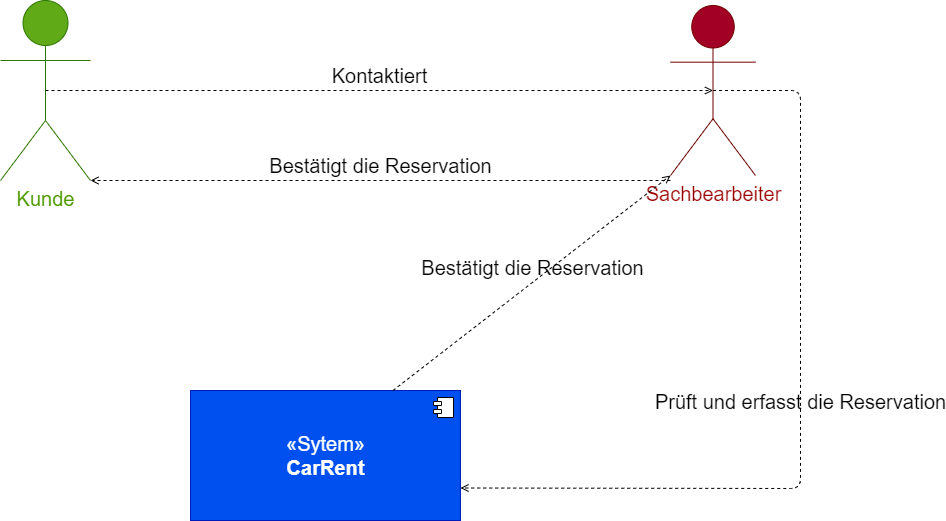

The diagram above was exported from draw.io. Its source (the exported page's mxGraphModel, read from the mxfile embedded in the PNG):
<mxGraphModel dx="1031" dy="546" grid="1" gridSize="10" guides="1" tooltips="1" connect="1" arrows="1" fold="1" page="1" pageScale="1" pageWidth="1169" pageHeight="827" math="0" shadow="0">
  <root>
    <mxCell id="0" />
    <mxCell id="1" parent="0" />
    <mxCell id="2" value="&lt;font style=&quot;font-size: 20px&quot; color=&quot;#4d9900&quot;&gt;Kunde&lt;/font&gt;" style="shape=umlActor;verticalLabelPosition=bottom;verticalAlign=top;html=1;fillColor=#60a917;strokeColor=#2D7600;fontColor=#ffffff;" vertex="1" parent="1">
      <mxGeometry x="40" y="20" width="90" height="180" as="geometry" />
    </mxCell>
    <mxCell id="7" value="&lt;font style=&quot;font-size: 20px&quot; color=&quot;#990000&quot;&gt;Sachbearbeiter&lt;/font&gt;" style="shape=umlActor;verticalLabelPosition=bottom;verticalAlign=top;html=1;fillColor=#a20025;strokeColor=#6F0000;fontColor=#ffffff;" vertex="1" parent="1">
      <mxGeometry x="710" y="25" width="85" height="170" as="geometry" />
    </mxCell>
    <mxCell id="9" value="&lt;font style=&quot;font-size: 20px&quot;&gt;Kontaktiert&lt;/font&gt;" style="html=1;verticalAlign=bottom;labelBackgroundColor=none;endArrow=open;endFill=0;dashed=1;exitX=0.5;exitY=0.5;exitDx=0;exitDy=0;exitPerimeter=0;entryX=0.5;entryY=0.5;entryDx=0;entryDy=0;entryPerimeter=0;" edge="1" parent="1" source="2" target="7">
      <mxGeometry width="160" relative="1" as="geometry">
        <mxPoint x="610" y="440" as="sourcePoint" />
        <mxPoint x="770" y="440" as="targetPoint" />
        <Array as="points">
          <mxPoint x="200" y="110" />
        </Array>
      </mxGeometry>
    </mxCell>
    <mxCell id="12" value="&lt;font style=&quot;font-size: 20px&quot;&gt;«Sytem»&lt;br&gt;&lt;b&gt;CarRent&lt;/b&gt;&lt;/font&gt;" style="html=1;dropTarget=0;fillColor=#0050ef;strokeColor=#001DBC;fontColor=#ffffff;" vertex="1" parent="1">
      <mxGeometry x="230" y="410" width="270" height="130" as="geometry" />
    </mxCell>
    <mxCell id="13" value="" style="shape=module;jettyWidth=8;jettyHeight=4;" vertex="1" parent="12">
      <mxGeometry x="1" width="20" height="20" relative="1" as="geometry">
        <mxPoint x="-27" y="7" as="offset" />
      </mxGeometry>
    </mxCell>
    <mxCell id="14" value="&lt;font style=&quot;font-size: 20px&quot;&gt;Prüft und erfasst die Reservation&lt;/font&gt;" style="html=1;verticalAlign=bottom;labelBackgroundColor=none;endArrow=open;endFill=0;dashed=1;exitX=0.5;exitY=0.5;exitDx=0;exitDy=0;exitPerimeter=0;entryX=1;entryY=0.75;entryDx=0;entryDy=0;" edge="1" parent="1" source="7" target="12">
      <mxGeometry width="160" relative="1" as="geometry">
        <mxPoint x="690" y="410" as="sourcePoint" />
        <mxPoint x="850" y="410" as="targetPoint" />
        <Array as="points">
          <mxPoint x="840" y="110" />
          <mxPoint x="840" y="508" />
        </Array>
      </mxGeometry>
    </mxCell>
    <mxCell id="15" value="&lt;font style=&quot;font-size: 20px&quot;&gt;Bestätigt die Reservation&lt;/font&gt;" style="html=1;verticalAlign=bottom;labelBackgroundColor=none;endArrow=open;endFill=0;dashed=1;exitX=0.75;exitY=0;exitDx=0;exitDy=0;entryX=0;entryY=1;entryDx=0;entryDy=0;entryPerimeter=0;" edge="1" parent="1" source="12" target="7">
      <mxGeometry width="160" relative="1" as="geometry">
        <mxPoint x="350" y="340" as="sourcePoint" />
        <mxPoint x="510" y="340" as="targetPoint" />
      </mxGeometry>
    </mxCell>
    <mxCell id="16" value="&lt;font style=&quot;font-size: 20px&quot;&gt;Bestätigt die Reservation&lt;/font&gt;" style="html=1;verticalAlign=bottom;labelBackgroundColor=none;endArrow=open;endFill=0;dashed=1;entryX=1;entryY=1;entryDx=0;entryDy=0;entryPerimeter=0;" edge="1" parent="1" target="2">
      <mxGeometry width="160" relative="1" as="geometry">
        <mxPoint x="710" y="200" as="sourcePoint" />
        <mxPoint x="720" y="204.9999999999999" as="targetPoint" />
      </mxGeometry>
    </mxCell>
  </root>
</mxGraphModel>